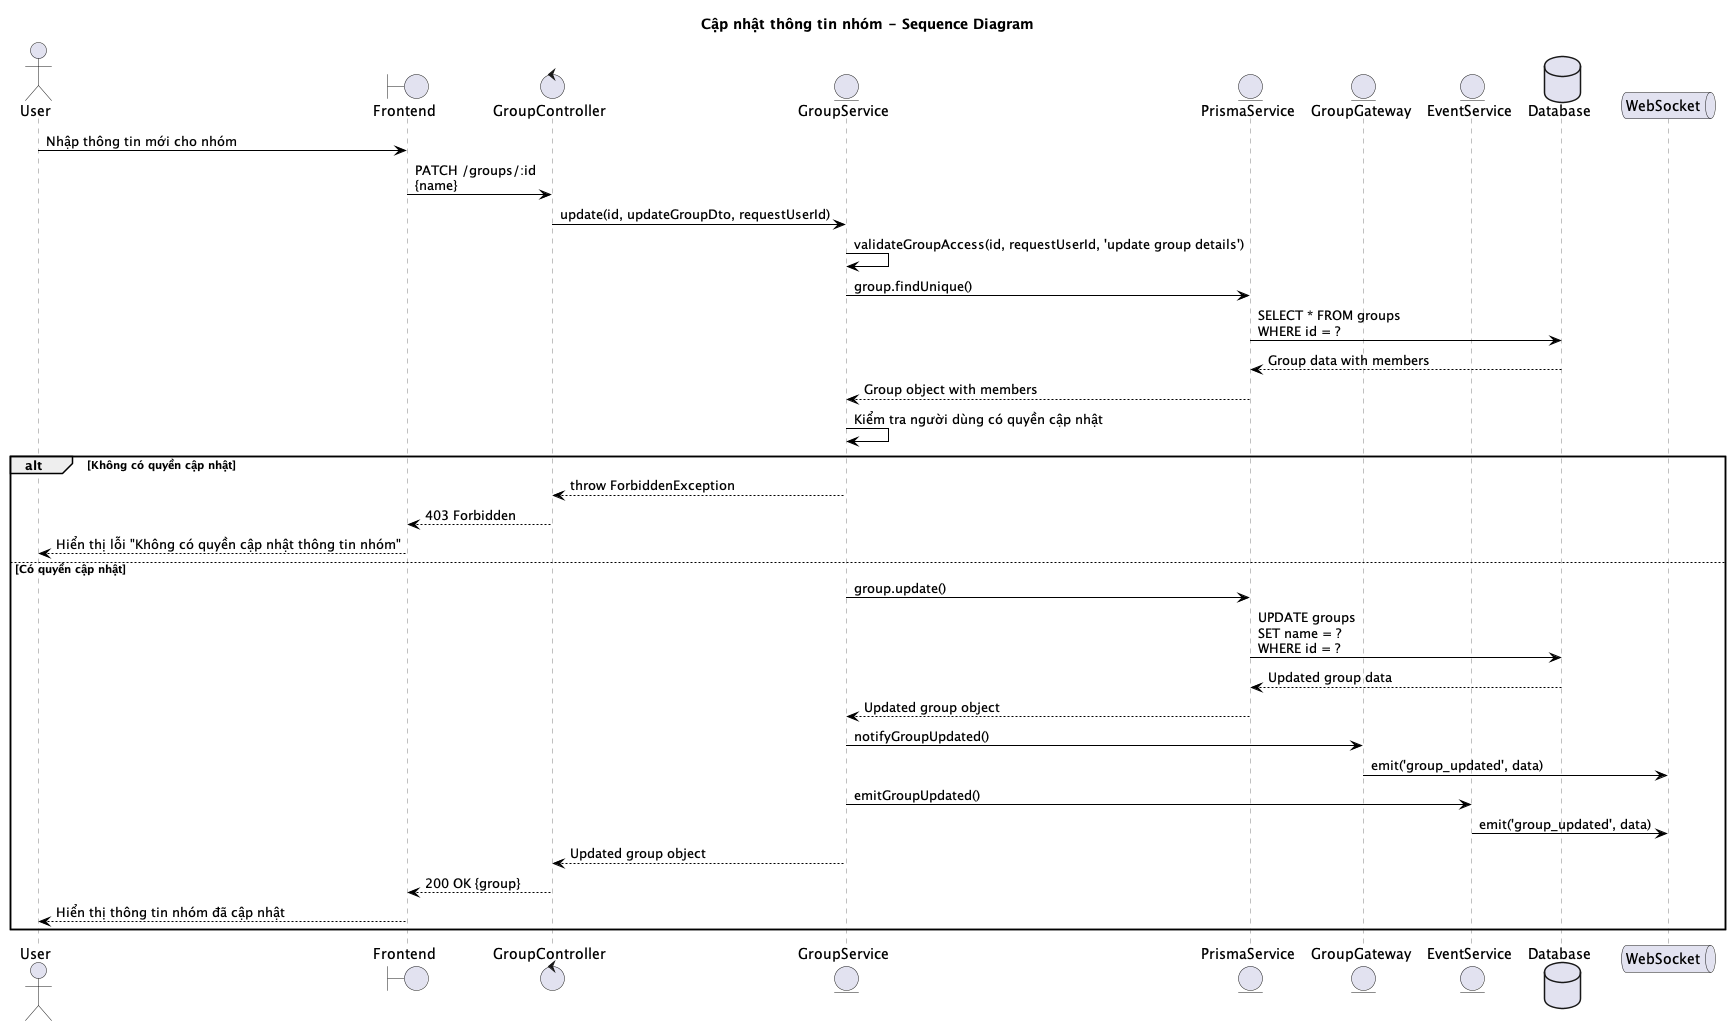

The diagram above was rendered by PlantUML. Its source (embedded in the PNG):
@startuml Cập nhật thông tin nhóm - Sequence Diagram
title Cập nhật thông tin nhóm - Sequence Diagram

skinparam sequenceParticipant {
    BorderColor grey
    BackgroundColor white
    FontColor black
}

skinparam sequenceLifeLine {
    BorderColor grey
    BackgroundColor white
}

skinparam sequenceArrow {
    Color black
}

actor User
boundary "Frontend" as Frontend
control "GroupController" as Controller
entity "GroupService" as Service
entity "PrismaService" as Prisma
entity "GroupGateway" as Gateway
entity "EventService" as Event
database "Database" as DB
queue "WebSocket" as WS

User -> Frontend: Nhập thông tin mới cho nhóm
Frontend -> Controller: PATCH /groups/:id\n{name}

Controller -> Service: update(id, updateGroupDto, requestUserId)

Service -> Service: validateGroupAccess(id, requestUserId, 'update group details')

Service -> Prisma: group.findUnique()
Prisma -> DB: SELECT * FROM groups\nWHERE id = ?
DB --> Prisma: Group data with members
Prisma --> Service: Group object with members

Service -> Service: Kiểm tra người dùng có quyền cập nhật

alt Không có quyền cập nhật
    Service --> Controller: throw ForbiddenException
    Controller --> Frontend: 403 Forbidden
    Frontend --> User: Hiển thị lỗi "Không có quyền cập nhật thông tin nhóm"
else Có quyền cập nhật
    Service -> Prisma: group.update()
    Prisma -> DB: UPDATE groups\nSET name = ?\nWHERE id = ?
    DB --> Prisma: Updated group data
    Prisma --> Service: Updated group object
    
    Service -> Gateway: notifyGroupUpdated()
    Gateway -> WS: emit('group_updated', data)
    
    Service -> Event: emitGroupUpdated()
    Event -> WS: emit('group_updated', data)
    
    Service --> Controller: Updated group object
    Controller --> Frontend: 200 OK {group}
    Frontend --> User: Hiển thị thông tin nhóm đã cập nhật
end

@enduml